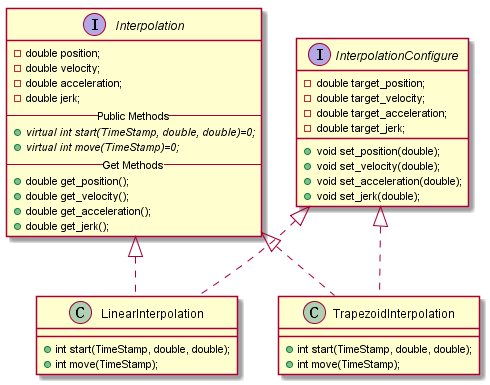

The diagram above was rendered by PlantUML. Its source (embedded in the PNG):
@startuml
interface Interpolation {
    - double position;
    - double velocity;
    - double acceleration;
    - double jerk;

    -- Public Methods --
    + {abstract} virtual int start(TimeStamp, double, double)=0;
    + {abstract} virtual int move(TimeStamp)=0;
    -- Get Methods --
    + double get_position();
    + double get_velocity();
    + double get_acceleration();
    + double get_jerk();
}

interface InterpolationConfigure {
    - double target_position;
    - double target_velocity;
    - double target_acceleration;
    - double target_jerk;

    + void set_position(double);
    + void set_velocity(double);
    + void set_acceleration(double);
    + void set_jerk(double);
}

class LinearInterpolation {
    + int start(TimeStamp, double, double);
    + int move(TimeStamp);
}

class TrapezoidInterpolation {
    + int start(TimeStamp, double, double);
    + int move(TimeStamp);
}

Interpolation <|.. LinearInterpolation
InterpolationConfigure <|.. LinearInterpolation

Interpolation <|.. TrapezoidInterpolation
InterpolationConfigure <|.. TrapezoidInterpolation
@enduml